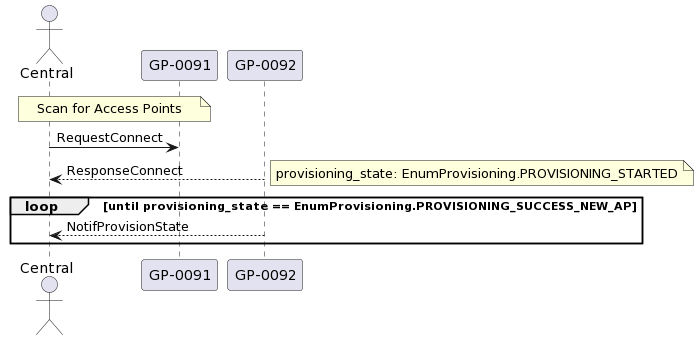

The diagram above was rendered by PlantUML. Its source (embedded in the PNG):
@startuml
actor Central
participant "GP-0091" as GP0091
participant "GP-0092" as GP0092

note over Central, GP0091: Scan for Access Points
Central  -> GP0091  : RequestConnect
Central <-- GP0092  : ResponseConnect
note right: provisioning_state: EnumProvisioning.PROVISIONING_STARTED

loop until provisioning_state == EnumProvisioning.PROVISIONING_SUCCESS_NEW_AP
    Central <-- GP0092  : NotifProvisionState
end loop
@enduml